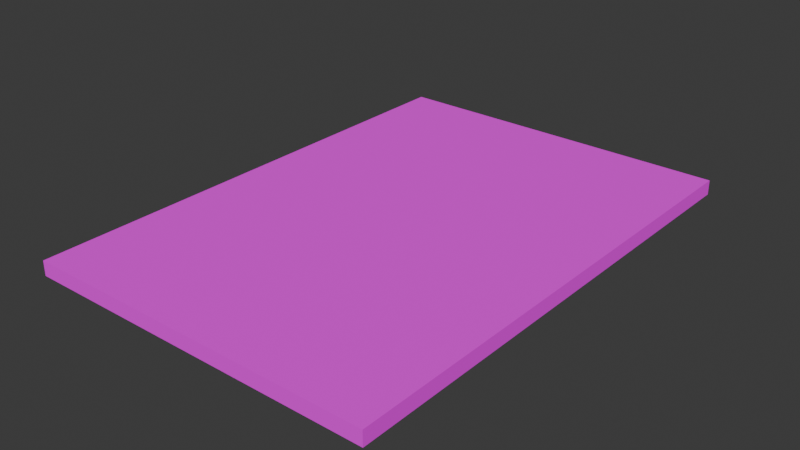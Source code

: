 # Source: prog.blend  (saved by Blender 4.0.36; exported with 4.5.12 LTS)
import bpy
from mathutils import Matrix  # noqa: F401  (used for matrix-valued properties, if any)

bpy.ops.wm.read_factory_settings(use_empty=True)
scene = bpy.context.scene
scene.name = 'Scene'

# ---- collections
col_collection = bpy.data.collections.new('Collection'); scene.collection.children.link(col_collection)

# ---- images (referenced by path relative to the original .blend; pixels are not part of the script)
import os
ASSET_DIR = os.environ.get("B2B_ASSET_DIR", "")  # directory of the original .blend (textures are referenced by path, not embedded)
HERE = os.path.dirname(os.path.abspath(__file__))  # packed textures are extracted next to this script under _unpacked/

def load_image(name, relpath, width, height, colorspace="sRGB"):
    """Load a texture the original file referenced (path relative to the .blend, or extracted next to this script)."""
    p = next((c for c in (os.path.join(HERE, relpath), os.path.join(ASSET_DIR, relpath)) if relpath and os.path.exists(c)), "")
    if p:
        img = bpy.data.images.load(p, check_existing=True)
        img.name = name
    else:  # same state as the original file: an image datablock whose file is absent (Cycles renders it pink)
        img = bpy.data.images.new(name, width, height)
        img.source = "FILE"
        img.filepath = "//" + (relpath or name)
    img.colorspace_settings.name = colorspace
    return img
img_prog_jpg = load_image('prog.JPG', 'prog.JPG', 1024, 1024, 'sRGB')

# ---- materials (node trees are filled in below, after node groups)
mat_prog = bpy.data.materials.new('prog')
mat_prog.use_transparent_shadow = False

# ---- material node trees
mat_prog.use_nodes = True; mat_prog.node_tree.nodes.clear()
_N = mat_prog.node_tree.nodes; _L = mat_prog.node_tree.links
n0 = _N.new('ShaderNodeBsdfPrincipled'); n0.name = 'Принципиальный BSDF'; n0.location = (10, 300)
n0.inputs[2].default_value = 1.0
n0.inputs[3].default_value = 1.45
n1 = _N.new('ShaderNodeOutputMaterial'); n1.name = 'Вывод материала'; n1.location = (300, 300)
n2 = _N.new('ShaderNodeTexImage'); n2.name = 'Изображение-текстура'; n2.location = (-437, 198)
n2.image = img_prog_jpg
_L.new(n0.outputs[0], n1.inputs[0])
_L.new(n2.outputs[0], n0.inputs[0])
n1.is_active_output = True

# ---- world
world_world = bpy.data.worlds.new('World'); scene.world = world_world
world_world.use_nodes = True; world_world.node_tree.nodes.clear()
_N = world_world.node_tree.nodes; _L = world_world.node_tree.links
n0 = _N.new('ShaderNodeOutputWorld'); n0.name = 'World Output'; n0.location = (300, 300)
n1 = _N.new('ShaderNodeBackground'); n1.name = 'Background'; n1.location = (10, 300)
n1.inputs[0].default_value = (0.05088, 0.05088, 0.05088, 1.0)
_L.new(n1.outputs[0], n0.inputs[0])
n0.is_active_output = True
world_world.color = (0.05088, 0.05088, 0.05088)
world_world.use_sun_shadow = False
world_world.sun_shadow_jitter_overblur = 0.0

# ---- meshes
me_prog = bpy.data.meshes.new('prog')
me_prog.from_pydata([(-0.105, -0.1485, 0.0), (0.105, -0.1485, 0.0), (-0.105, 0.1485, 0.0), (0.105, 0.1485, 0.0), (-0.105, -0.1485, 0.00872), (0.105, -0.1485, 0.00872), (-0.105, 0.1485, 0.00872), (0.105, 0.1485, 0.00872)], [], [(0, 2, 3, 1), (4, 5, 7, 6), (2, 0, 4, 6), (3, 2, 6, 7), (0, 1, 5, 4), (1, 3, 7, 5)])
_uv = me_prog.uv_layers.new(name='UVКарта')
_uv.uv.foreach_set('vector', [0.0, 0.0, 0.0, 1.0, 1.0, 1.0, 1.0, 0.0, 0.0, 0.0, 1.0, 0.0, 1.0, 1.0, 0.0, 1.0, 0.0, 1.0, 0.0, 0.0, 0.0, 0.0, 0.0, 1.0, 1.0, 1.0, 0.0, 1.0, 0.0, 1.0, 1.0, 1.0, 0.0, 0.0, 1.0, 0.0, 1.0, 0.0, 0.0, 0.0, 1.0, 0.0, 1.0, 1.0, 1.0, 1.0, 1.0, 0.0])
me_prog.materials.append(mat_prog)
me_prog.update()

# ---- objects
ob_prog = bpy.data.objects.new('prog', me_prog)

# ---- transforms, parenting, visibility, modifiers, constraints
ob_prog.location = (0.0, 0.0, 0.0)

# ---- collection membership
col_collection.objects.link(ob_prog)

# ---- scene / render settings (as saved in the file)
scene.frame_start = 1; scene.frame_end = 250; scene.frame_set(1)
scene.render.engine = 'BLENDER_EEVEE_NEXT'
scene.cycles.sampling_pattern = 'TABULATED_SOBOL'
bpy.context.view_layer.update()

# ---- added for rendering (the .blend has no active camera and no usable light): camera, sun
cam_auto = bpy.data.cameras.new('AutoCamera')
cam_auto.lens = 50.0
cam_auto.sensor_width = 36.0
cam_auto.clip_end = 1000.0
ob_auto_camera = bpy.data.objects.new('AutoCamera', cam_auto)
scene.collection.objects.link(ob_auto_camera)
ob_auto_camera.location = (0.336641, -0.403969, 0.273672)
ob_auto_camera.rotation_euler = (1.09748, -7.21219e-08, 0.694738)
scene.camera = ob_auto_camera
light_auto_sun = bpy.data.lights.new('AutoSun', 'SUN')
light_auto_sun.energy = 3.0
light_auto_sun.angle = 0.0523599
ob_auto_sun = bpy.data.objects.new('AutoSun', light_auto_sun)
scene.collection.objects.link(ob_auto_sun)
ob_auto_sun.rotation_euler = (0.872665, 0.174533, 0.523599)
bpy.context.view_layer.update()
